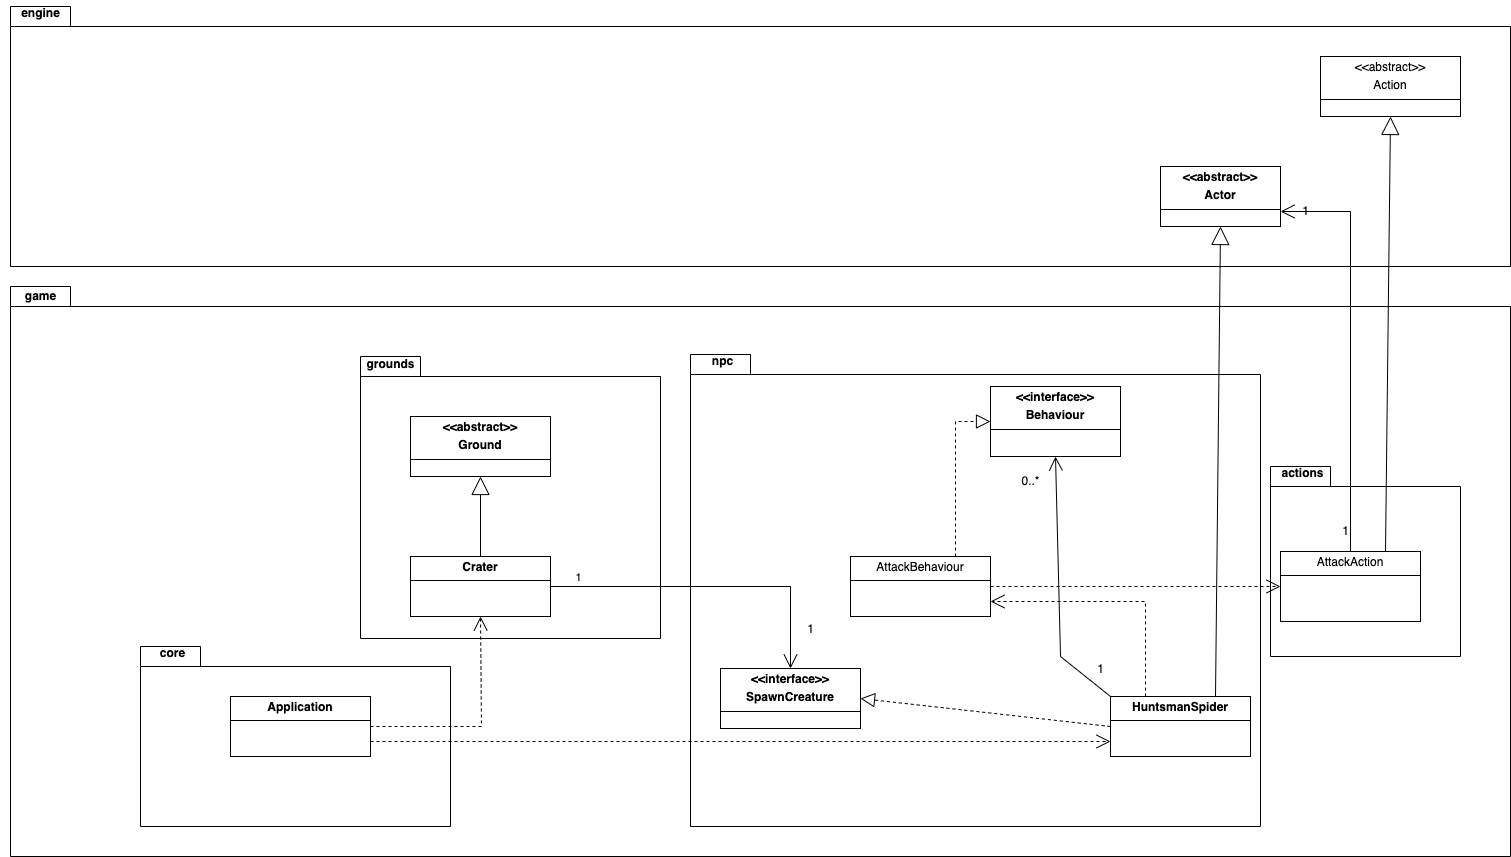

The diagram above was exported from draw.io. Its source (the exported page's mxGraphModel, read from the mxfile embedded in the PNG):
<mxGraphModel dx="2120" dy="588" grid="1" gridSize="10" guides="1" tooltips="1" connect="1" arrows="1" fold="1" page="1" pageScale="1" pageWidth="827" pageHeight="1169" math="0" shadow="0">
  <root>
    <mxCell id="0" />
    <mxCell id="1" parent="0" />
    <mxCell id="XHVHKlAVeS-QD556Rgvo-48" value="&lt;span style=&quot;color: rgba(0, 0, 0, 0); font-family: monospace; font-size: 0px; font-weight: 400; text-align: start; text-wrap: nowrap;&quot;&gt;%3CmxGraphModel%3E%3Croot%3E%3CmxCell%20id%3D%220%22%2F%3E%3CmxCell%20id%3D%221%22%20parent%3D%220%22%2F%3E%3CmxCell%20id%3D%222%22%20value%3D%22package%22%20style%3D%22shape%3Dfolder%3BfontStyle%3D1%3BspacingTop%3D10%3BtabWidth%3D40%3BtabHeight%3D14%3BtabPosition%3Dleft%3Bhtml%3D1%3BwhiteSpace%3Dwrap%3B%22%20vertex%3D%221%22%20parent%3D%221%22%3E%3CmxGeometry%20x%3D%221280%22%20y%3D%22770%22%20width%3D%22480%22%20height%3D%22600%22%20as%3D%22geometry%22%2F%3E%3C%2FmxCell%3E%3C%2Froot%3E%3C%2FmxGraphModel%3E&lt;/span&gt;" style="shape=folder;fontStyle=1;spacingTop=10;tabWidth=60;tabHeight=20;tabPosition=left;html=1;whiteSpace=wrap;" parent="1" vertex="1">
      <mxGeometry x="-650" y="1000" width="1500" height="570" as="geometry" />
    </mxCell>
    <mxCell id="XHVHKlAVeS-QD556Rgvo-47" value="&lt;span style=&quot;color: rgba(0, 0, 0, 0); font-family: monospace; font-size: 0px; font-weight: 400; text-align: start; text-wrap: nowrap;&quot;&gt;%3CmxGraphModel%3E%3Croot%3E%3CmxCell%20id%3D%220%22%2F%3E%3CmxCell%20id%3D%221%22%20parent%3D%220%22%2F%3E%3CmxCell%20id%3D%222%22%20value%3D%22package%22%20style%3D%22shape%3Dfolder%3BfontStyle%3D1%3BspacingTop%3D10%3BtabWidth%3D40%3BtabHeight%3D14%3BtabPosition%3Dleft%3Bhtml%3D1%3BwhiteSpace%3Dwrap%3B%22%20vertex%3D%221%22%20parent%3D%221%22%3E%3CmxGeometry%20x%3D%221280%22%20y%3D%22770%22%20width%3D%22480%22%20height%3D%22600%22%20as%3D%22geometry%22%2F%3E%3C%2FmxCell%3E%3C%2Froot%3E%3C%2FmxGraphModel%3E&lt;/span&gt;" style="shape=folder;fontStyle=1;spacingTop=10;tabWidth=60;tabHeight=20;tabPosition=left;html=1;whiteSpace=wrap;" parent="1" vertex="1">
      <mxGeometry x="610" y="1180" width="190" height="190" as="geometry" />
    </mxCell>
    <mxCell id="XHVHKlAVeS-QD556Rgvo-46" value="&lt;span style=&quot;color: rgba(0, 0, 0, 0); font-family: monospace; font-size: 0px; font-weight: 400; text-align: start; text-wrap: nowrap;&quot;&gt;%3CmxGraphModel%3E%3Croot%3E%3CmxCell%20id%3D%220%22%2F%3E%3CmxCell%20id%3D%221%22%20parent%3D%220%22%2F%3E%3CmxCell%20id%3D%222%22%20value%3D%22package%22%20style%3D%22shape%3Dfolder%3BfontStyle%3D1%3BspacingTop%3D10%3BtabWidth%3D40%3BtabHeight%3D14%3BtabPosition%3Dleft%3Bhtml%3D1%3BwhiteSpace%3Dwrap%3B%22%20vertex%3D%221%22%20parent%3D%221%22%3E%3CmxGeometry%20x%3D%221280%22%20y%3D%22770%22%20width%3D%22480%22%20height%3D%22600%22%20as%3D%22geometry%22%2F%3E%3C%2FmxCell%3E%3C%2Froot%3E%3C%2FmxGraphModel%3E&lt;/span&gt;" style="shape=folder;fontStyle=1;spacingTop=10;tabWidth=60;tabHeight=20;tabPosition=left;html=1;whiteSpace=wrap;" parent="1" vertex="1">
      <mxGeometry x="-300" y="1070" width="300" height="282" as="geometry" />
    </mxCell>
    <mxCell id="XHVHKlAVeS-QD556Rgvo-45" value="&lt;span style=&quot;color: rgba(0, 0, 0, 0); font-family: monospace; font-size: 0px; font-weight: 400; text-align: start; text-wrap: nowrap;&quot;&gt;%3CmxGraphModel%3E%3Croot%3E%3CmxCell%20id%3D%220%22%2F%3E%3CmxCell%20id%3D%221%22%20parent%3D%220%22%2F%3E%3CmxCell%20id%3D%222%22%20value%3D%22package%22%20style%3D%22shape%3Dfolder%3BfontStyle%3D1%3BspacingTop%3D10%3BtabWidth%3D40%3BtabHeight%3D14%3BtabPosition%3Dleft%3Bhtml%3D1%3BwhiteSpace%3Dwrap%3B%22%20vertex%3D%221%22%20parent%3D%221%22%3E%3CmxGeometry%20x%3D%221280%22%20y%3D%22770%22%20width%3D%22480%22%20height%3D%22600%22%20as%3D%22geometry%22%2F%3E%3C%2FmxCell%3E%3C%2Froot%3E%3C%2FmxGraphModel%3E&lt;/span&gt;" style="shape=folder;fontStyle=1;spacingTop=10;tabWidth=60;tabHeight=20;tabPosition=left;html=1;whiteSpace=wrap;" parent="1" vertex="1">
      <mxGeometry x="-520" y="1360" width="310" height="180" as="geometry" />
    </mxCell>
    <mxCell id="XHVHKlAVeS-QD556Rgvo-44" value="&lt;span style=&quot;color: rgba(0, 0, 0, 0); font-family: monospace; font-size: 0px; font-weight: 400; text-align: start; text-wrap: nowrap;&quot;&gt;%3CmxGraphModel%3E%3Croot%3E%3CmxCell%20id%3D%220%22%2F%3E%3CmxCell%20id%3D%221%22%20parent%3D%220%22%2F%3E%3CmxCell%20id%3D%222%22%20value%3D%22package%22%20style%3D%22shape%3Dfolder%3BfontStyle%3D1%3BspacingTop%3D10%3BtabWidth%3D40%3BtabHeight%3D14%3BtabPosition%3Dleft%3Bhtml%3D1%3BwhiteSpace%3Dwrap%3B%22%20vertex%3D%221%22%20parent%3D%221%22%3E%3CmxGeometry%20x%3D%221280%22%20y%3D%22770%22%20width%3D%22480%22%20height%3D%22600%22%20as%3D%22geometry%22%2F%3E%3C%2FmxCell%3E%3C%2Froot%3E%3C%2FmxGraphModel%3E&lt;/span&gt;" style="shape=folder;fontStyle=1;spacingTop=10;tabWidth=60;tabHeight=20;tabPosition=left;html=1;whiteSpace=wrap;" parent="1" vertex="1">
      <mxGeometry x="30" y="1068" width="570" height="472" as="geometry" />
    </mxCell>
    <mxCell id="XHVHKlAVeS-QD556Rgvo-43" value="&lt;span style=&quot;color: rgba(0, 0, 0, 0); font-family: monospace; font-size: 0px; font-weight: 400; text-align: start; text-wrap: nowrap;&quot;&gt;%3CmxGraphModel%3E%3Croot%3E%3CmxCell%20id%3D%220%22%2F%3E%3CmxCell%20id%3D%221%22%20parent%3D%220%22%2F%3E%3CmxCell%20id%3D%222%22%20value%3D%22package%22%20style%3D%22shape%3Dfolder%3BfontStyle%3D1%3BspacingTop%3D10%3BtabWidth%3D40%3BtabHeight%3D14%3BtabPosition%3Dleft%3Bhtml%3D1%3BwhiteSpace%3Dwrap%3B%22%20vertex%3D%221%22%20parent%3D%221%22%3E%3CmxGeometry%20x%3D%221280%22%20y%3D%22770%22%20width%3D%22480%22%20height%3D%22600%22%20as%3D%22geometry%22%2F%3E%3C%2FmxCell%3E%3C%2Froot%3E%3C%2FmxGraphModel%3E&lt;/span&gt;" style="shape=folder;fontStyle=1;spacingTop=10;tabWidth=60;tabHeight=20;tabPosition=left;html=1;whiteSpace=wrap;" parent="1" vertex="1">
      <mxGeometry x="-650" y="720" width="1500" height="260" as="geometry" />
    </mxCell>
    <mxCell id="XHVHKlAVeS-QD556Rgvo-15" value="&lt;p style=&quot;margin:0px;margin-top:4px;text-align:center;&quot;&gt;&lt;b&gt;&amp;lt;&amp;lt;abstract&amp;gt;&amp;gt;&lt;/b&gt;&lt;/p&gt;&lt;p style=&quot;margin:0px;margin-top:4px;text-align:center;&quot;&gt;&lt;b&gt;Actor&lt;/b&gt;&lt;/p&gt;&lt;hr size=&quot;1&quot; style=&quot;border-style:solid;&quot;&gt;&lt;div style=&quot;height:2px;&quot;&gt;&lt;/div&gt;" style="verticalAlign=top;align=left;overflow=fill;html=1;whiteSpace=wrap;" parent="1" vertex="1">
      <mxGeometry x="500" y="880" width="120" height="60" as="geometry" />
    </mxCell>
    <mxCell id="XHVHKlAVeS-QD556Rgvo-16" value="&lt;p style=&quot;margin:0px;margin-top:4px;text-align:center;&quot;&gt;&lt;b&gt;HuntsmanSpider&lt;/b&gt;&lt;/p&gt;&lt;hr size=&quot;1&quot; style=&quot;border-style:solid;&quot;&gt;&lt;div style=&quot;height:2px;&quot;&gt;&lt;/div&gt;" style="verticalAlign=top;align=left;overflow=fill;html=1;whiteSpace=wrap;" parent="1" vertex="1">
      <mxGeometry x="450" y="1410" width="140" height="60" as="geometry" />
    </mxCell>
    <mxCell id="XHVHKlAVeS-QD556Rgvo-17" value="&lt;p style=&quot;margin:0px;margin-top:4px;text-align:center;&quot;&gt;&lt;b&gt;Crater&lt;/b&gt;&lt;/p&gt;&lt;hr size=&quot;1&quot; style=&quot;border-style:solid;&quot;&gt;&lt;div style=&quot;height:2px;&quot;&gt;&lt;/div&gt;" style="verticalAlign=top;align=left;overflow=fill;html=1;whiteSpace=wrap;" parent="1" vertex="1">
      <mxGeometry x="-250" y="1270" width="140" height="60" as="geometry" />
    </mxCell>
    <mxCell id="XHVHKlAVeS-QD556Rgvo-18" value="&lt;p style=&quot;margin:0px;margin-top:4px;text-align:center;&quot;&gt;&lt;b&gt;&amp;lt;&amp;lt;abstract&amp;gt;&amp;gt;&lt;/b&gt;&lt;/p&gt;&lt;p style=&quot;margin:0px;margin-top:4px;text-align:center;&quot;&gt;&lt;b&gt;Ground&lt;/b&gt;&lt;/p&gt;&lt;hr size=&quot;1&quot; style=&quot;border-style:solid;&quot;&gt;&lt;div style=&quot;height:2px;&quot;&gt;&lt;/div&gt;" style="verticalAlign=top;align=left;overflow=fill;html=1;whiteSpace=wrap;" parent="1" vertex="1">
      <mxGeometry x="-250" y="1130" width="140" height="60" as="geometry" />
    </mxCell>
    <mxCell id="XHVHKlAVeS-QD556Rgvo-19" value="" style="endArrow=block;endSize=16;endFill=0;html=1;rounded=0;exitX=0.5;exitY=0;exitDx=0;exitDy=0;entryX=0.5;entryY=1;entryDx=0;entryDy=0;" parent="1" source="XHVHKlAVeS-QD556Rgvo-17" target="XHVHKlAVeS-QD556Rgvo-18" edge="1">
      <mxGeometry x="0.008" width="160" relative="1" as="geometry">
        <mxPoint x="120" y="1260" as="sourcePoint" />
        <mxPoint x="195" y="1195" as="targetPoint" />
        <mxPoint as="offset" />
      </mxGeometry>
    </mxCell>
    <mxCell id="XHVHKlAVeS-QD556Rgvo-20" value="" style="endArrow=block;endSize=16;endFill=0;html=1;rounded=0;exitX=0.75;exitY=0;exitDx=0;exitDy=0;entryX=0.5;entryY=1;entryDx=0;entryDy=0;" parent="1" source="XHVHKlAVeS-QD556Rgvo-16" target="XHVHKlAVeS-QD556Rgvo-15" edge="1">
      <mxGeometry x="0.0087" width="160" relative="1" as="geometry">
        <mxPoint x="530" y="1245" as="sourcePoint" />
        <mxPoint x="520" y="1310" as="targetPoint" />
        <mxPoint as="offset" />
        <Array as="points" />
      </mxGeometry>
    </mxCell>
    <mxCell id="XHVHKlAVeS-QD556Rgvo-21" value="&lt;p style=&quot;margin:0px;margin-top:4px;text-align:center;&quot;&gt;AttackBehaviour&lt;/p&gt;&lt;hr size=&quot;1&quot; style=&quot;border-style:solid;&quot;&gt;&lt;div style=&quot;height:2px;&quot;&gt;&lt;/div&gt;" style="verticalAlign=top;align=left;overflow=fill;html=1;whiteSpace=wrap;" parent="1" vertex="1">
      <mxGeometry x="190" y="1270" width="140" height="60" as="geometry" />
    </mxCell>
    <mxCell id="XHVHKlAVeS-QD556Rgvo-22" value="&lt;p style=&quot;margin:0px;margin-top:4px;text-align:center;&quot;&gt;&lt;b&gt;Application&lt;/b&gt;&lt;/p&gt;&lt;hr size=&quot;1&quot; style=&quot;border-style:solid;&quot;&gt;&lt;div style=&quot;height:2px;&quot;&gt;&lt;/div&gt;" style="verticalAlign=top;align=left;overflow=fill;html=1;whiteSpace=wrap;" parent="1" vertex="1">
      <mxGeometry x="-430" y="1410" width="140" height="60" as="geometry" />
    </mxCell>
    <mxCell id="XHVHKlAVeS-QD556Rgvo-23" value="" style="endArrow=open;endSize=12;dashed=1;html=1;rounded=0;exitX=1;exitY=0.5;exitDx=0;exitDy=0;entryX=0.5;entryY=1;entryDx=0;entryDy=0;" parent="1" source="XHVHKlAVeS-QD556Rgvo-22" target="XHVHKlAVeS-QD556Rgvo-17" edge="1">
      <mxGeometry x="-0.0015" width="160" relative="1" as="geometry">
        <mxPoint x="130" y="1200" as="sourcePoint" />
        <mxPoint x="230" y="1050" as="targetPoint" />
        <Array as="points">
          <mxPoint x="-179" y="1440" />
        </Array>
        <mxPoint as="offset" />
      </mxGeometry>
    </mxCell>
    <mxCell id="XHVHKlAVeS-QD556Rgvo-24" value="&lt;p style=&quot;margin:0px;margin-top:4px;text-align:center;&quot;&gt;&lt;b&gt;&amp;lt;&amp;lt;interface&amp;gt;&amp;gt;&lt;/b&gt;&lt;/p&gt;&lt;p style=&quot;margin:0px;margin-top:4px;text-align:center;&quot;&gt;&lt;b&gt;Behaviour&lt;/b&gt;&lt;/p&gt;&lt;hr size=&quot;1&quot; style=&quot;border-style:solid;&quot;&gt;&lt;div style=&quot;height:2px;&quot;&gt;&lt;/div&gt;" style="verticalAlign=top;align=left;overflow=fill;html=1;whiteSpace=wrap;" parent="1" vertex="1">
      <mxGeometry x="330" y="1100" width="130" height="70" as="geometry" />
    </mxCell>
    <mxCell id="XHVHKlAVeS-QD556Rgvo-25" value="&lt;p style=&quot;margin:0px;margin-top:4px;text-align:center;&quot;&gt;&amp;lt;&amp;lt;abstract&amp;gt;&amp;gt;&lt;/p&gt;&lt;p style=&quot;margin:0px;margin-top:4px;text-align:center;&quot;&gt;Action&lt;/p&gt;&lt;hr size=&quot;1&quot; style=&quot;border-style:solid;&quot;&gt;&lt;div style=&quot;height:2px;&quot;&gt;&lt;/div&gt;" style="verticalAlign=top;align=left;overflow=fill;html=1;whiteSpace=wrap;" parent="1" vertex="1">
      <mxGeometry x="660" y="770" width="140" height="60" as="geometry" />
    </mxCell>
    <mxCell id="XHVHKlAVeS-QD556Rgvo-26" value="&lt;p style=&quot;margin:0px;margin-top:4px;text-align:center;&quot;&gt;AttackAction&lt;/p&gt;&lt;hr size=&quot;1&quot; style=&quot;border-style:solid;&quot;&gt;&lt;div style=&quot;height:2px;&quot;&gt;&lt;/div&gt;" style="verticalAlign=top;align=left;overflow=fill;html=1;whiteSpace=wrap;" parent="1" vertex="1">
      <mxGeometry x="620" y="1265" width="140" height="70" as="geometry" />
    </mxCell>
    <mxCell id="XHVHKlAVeS-QD556Rgvo-27" value="" style="endArrow=block;endSize=16;endFill=0;html=1;rounded=0;exitX=0.75;exitY=0;exitDx=0;exitDy=0;entryX=0.5;entryY=1;entryDx=0;entryDy=0;" parent="1" source="XHVHKlAVeS-QD556Rgvo-26" target="XHVHKlAVeS-QD556Rgvo-25" edge="1">
      <mxGeometry x="0.008" width="160" relative="1" as="geometry">
        <mxPoint x="530" y="1430" as="sourcePoint" />
        <mxPoint x="880" y="1270" as="targetPoint" />
        <mxPoint as="offset" />
        <Array as="points" />
      </mxGeometry>
    </mxCell>
    <mxCell id="XHVHKlAVeS-QD556Rgvo-28" value="" style="endArrow=block;dashed=1;endFill=0;endSize=12;html=1;rounded=0;entryX=0;entryY=0.5;entryDx=0;entryDy=0;exitX=0.75;exitY=0;exitDx=0;exitDy=0;" parent="1" source="XHVHKlAVeS-QD556Rgvo-21" target="XHVHKlAVeS-QD556Rgvo-24" edge="1">
      <mxGeometry width="160" relative="1" as="geometry">
        <mxPoint x="460" y="1460" as="sourcePoint" />
        <mxPoint x="360" y="1460" as="targetPoint" />
        <Array as="points">
          <mxPoint x="295" y="1135" />
        </Array>
      </mxGeometry>
    </mxCell>
    <mxCell id="XHVHKlAVeS-QD556Rgvo-29" value="" style="endArrow=open;endFill=1;endSize=12;html=1;rounded=0;exitX=0;exitY=0;exitDx=0;exitDy=0;entryX=0.5;entryY=1;entryDx=0;entryDy=0;" parent="1" source="XHVHKlAVeS-QD556Rgvo-16" target="XHVHKlAVeS-QD556Rgvo-24" edge="1">
      <mxGeometry width="160" relative="1" as="geometry">
        <mxPoint x="480" y="1450" as="sourcePoint" />
        <mxPoint x="640" y="1450" as="targetPoint" />
        <Array as="points">
          <mxPoint x="400" y="1370" />
        </Array>
      </mxGeometry>
    </mxCell>
    <mxCell id="XHVHKlAVeS-QD556Rgvo-30" value="0..*" style="text;html=1;align=center;verticalAlign=middle;resizable=0;points=[];autosize=1;strokeColor=none;fillColor=none;" parent="1" vertex="1">
      <mxGeometry x="350" y="1180" width="40" height="30" as="geometry" />
    </mxCell>
    <mxCell id="XHVHKlAVeS-QD556Rgvo-31" value="" style="endArrow=open;endSize=12;dashed=1;html=1;rounded=0;exitX=1;exitY=0.75;exitDx=0;exitDy=0;entryX=0;entryY=0.75;entryDx=0;entryDy=0;" parent="1" source="XHVHKlAVeS-QD556Rgvo-22" target="XHVHKlAVeS-QD556Rgvo-16" edge="1">
      <mxGeometry x="-0.0015" width="160" relative="1" as="geometry">
        <mxPoint x="-100" y="1450" as="sourcePoint" />
        <mxPoint x="10" y="1340" as="targetPoint" />
        <Array as="points" />
        <mxPoint as="offset" />
      </mxGeometry>
    </mxCell>
    <mxCell id="XHVHKlAVeS-QD556Rgvo-32" value="" style="endArrow=open;endSize=12;dashed=1;html=1;rounded=0;exitX=1;exitY=0.5;exitDx=0;exitDy=0;entryX=0;entryY=0.5;entryDx=0;entryDy=0;" parent="1" source="XHVHKlAVeS-QD556Rgvo-21" target="XHVHKlAVeS-QD556Rgvo-26" edge="1">
      <mxGeometry x="-0.0015" width="160" relative="1" as="geometry">
        <mxPoint x="-100" y="1465" as="sourcePoint" />
        <mxPoint x="460" y="1465" as="targetPoint" />
        <Array as="points" />
        <mxPoint as="offset" />
      </mxGeometry>
    </mxCell>
    <mxCell id="XHVHKlAVeS-QD556Rgvo-33" value="" style="endArrow=open;endSize=12;dashed=1;html=1;rounded=0;exitX=0.25;exitY=0;exitDx=0;exitDy=0;entryX=1;entryY=0.75;entryDx=0;entryDy=0;" parent="1" source="XHVHKlAVeS-QD556Rgvo-16" target="XHVHKlAVeS-QD556Rgvo-21" edge="1">
      <mxGeometry x="-0.0015" width="160" relative="1" as="geometry">
        <mxPoint x="340" y="1310" as="sourcePoint" />
        <mxPoint x="630" y="1315" as="targetPoint" />
        <Array as="points">
          <mxPoint x="485" y="1315" />
        </Array>
        <mxPoint as="offset" />
      </mxGeometry>
    </mxCell>
    <mxCell id="XHVHKlAVeS-QD556Rgvo-34" value="&lt;p style=&quot;margin:0px;margin-top:4px;text-align:center;&quot;&gt;&lt;b&gt;&amp;lt;&amp;lt;interface&amp;gt;&amp;gt;&lt;/b&gt;&lt;/p&gt;&lt;p style=&quot;margin:0px;margin-top:4px;text-align:center;&quot;&gt;&lt;b&gt;SpawnCreature&lt;/b&gt;&lt;/p&gt;&lt;hr size=&quot;1&quot; style=&quot;border-style:solid;&quot;&gt;&lt;div style=&quot;height:2px;&quot;&gt;&lt;/div&gt;" style="verticalAlign=top;align=left;overflow=fill;html=1;whiteSpace=wrap;" parent="1" vertex="1">
      <mxGeometry x="60" y="1382" width="140" height="60" as="geometry" />
    </mxCell>
    <mxCell id="XHVHKlAVeS-QD556Rgvo-35" value="" style="endArrow=open;endFill=1;endSize=12;html=1;rounded=0;exitX=1;exitY=0.5;exitDx=0;exitDy=0;entryX=0.5;entryY=0;entryDx=0;entryDy=0;" parent="1" source="XHVHKlAVeS-QD556Rgvo-17" target="XHVHKlAVeS-QD556Rgvo-34" edge="1">
      <mxGeometry width="160" relative="1" as="geometry">
        <mxPoint x="460" y="1450" as="sourcePoint" />
        <mxPoint x="405" y="1180" as="targetPoint" />
        <Array as="points">
          <mxPoint x="130" y="1300" />
        </Array>
      </mxGeometry>
    </mxCell>
    <mxCell id="XHVHKlAVeS-QD556Rgvo-36" value="1" style="edgeLabel;html=1;align=center;verticalAlign=middle;resizable=0;points=[];" parent="XHVHKlAVeS-QD556Rgvo-35" vertex="1" connectable="0">
      <mxGeometry x="-0.8337" y="3" relative="1" as="geometry">
        <mxPoint y="-7" as="offset" />
      </mxGeometry>
    </mxCell>
    <mxCell id="XHVHKlAVeS-QD556Rgvo-37" value="1" style="text;html=1;align=center;verticalAlign=middle;resizable=0;points=[];autosize=1;strokeColor=none;fillColor=none;" parent="1" vertex="1">
      <mxGeometry x="135" y="1328" width="30" height="30" as="geometry" />
    </mxCell>
    <mxCell id="XHVHKlAVeS-QD556Rgvo-38" value="" style="endArrow=block;dashed=1;endFill=0;endSize=12;html=1;rounded=0;entryX=1;entryY=0.5;entryDx=0;entryDy=0;exitX=0;exitY=0.5;exitDx=0;exitDy=0;" parent="1" source="XHVHKlAVeS-QD556Rgvo-16" target="XHVHKlAVeS-QD556Rgvo-34" edge="1">
      <mxGeometry width="160" relative="1" as="geometry">
        <mxPoint x="432.1300000000001" y="1412.2500000000002" as="sourcePoint" />
        <mxPoint x="340" y="1145" as="targetPoint" />
        <Array as="points" />
      </mxGeometry>
    </mxCell>
    <mxCell id="XHVHKlAVeS-QD556Rgvo-39" value="1" style="text;html=1;align=center;verticalAlign=middle;resizable=0;points=[];autosize=1;strokeColor=none;fillColor=none;" parent="1" vertex="1">
      <mxGeometry x="425" y="1368" width="30" height="30" as="geometry" />
    </mxCell>
    <mxCell id="XHVHKlAVeS-QD556Rgvo-40" value="" style="endArrow=open;endFill=1;endSize=12;html=1;rounded=0;exitX=0.5;exitY=0;exitDx=0;exitDy=0;entryX=1;entryY=0.75;entryDx=0;entryDy=0;" parent="1" source="XHVHKlAVeS-QD556Rgvo-26" target="XHVHKlAVeS-QD556Rgvo-15" edge="1">
      <mxGeometry width="160" relative="1" as="geometry">
        <mxPoint x="460" y="1415" as="sourcePoint" />
        <mxPoint x="405" y="1180" as="targetPoint" />
        <Array as="points">
          <mxPoint x="690" y="925" />
        </Array>
      </mxGeometry>
    </mxCell>
    <mxCell id="XHVHKlAVeS-QD556Rgvo-41" value="1" style="text;html=1;align=center;verticalAlign=middle;resizable=0;points=[];autosize=1;strokeColor=none;fillColor=none;" parent="1" vertex="1">
      <mxGeometry x="670" y="1230" width="30" height="30" as="geometry" />
    </mxCell>
    <mxCell id="XHVHKlAVeS-QD556Rgvo-42" value="1" style="text;html=1;align=center;verticalAlign=middle;resizable=0;points=[];autosize=1;strokeColor=none;fillColor=none;" parent="1" vertex="1">
      <mxGeometry x="630" y="910" width="30" height="30" as="geometry" />
    </mxCell>
    <mxCell id="XHVHKlAVeS-QD556Rgvo-51" value="game" style="text;align=center;fontStyle=1;verticalAlign=middle;spacingLeft=3;spacingRight=3;strokeColor=none;rotatable=0;points=[[0,0.5],[1,0.5]];portConstraint=eastwest;html=1;" parent="1" vertex="1">
      <mxGeometry x="-660" y="997" width="80" height="26" as="geometry" />
    </mxCell>
    <mxCell id="XHVHKlAVeS-QD556Rgvo-52" value="core" style="text;align=center;fontStyle=1;verticalAlign=middle;spacingLeft=3;spacingRight=3;strokeColor=none;rotatable=0;points=[[0,0.5],[1,0.5]];portConstraint=eastwest;html=1;" parent="1" vertex="1">
      <mxGeometry x="-530" y="1352" width="83" height="30" as="geometry" />
    </mxCell>
    <mxCell id="XHVHKlAVeS-QD556Rgvo-54" value="grounds" style="text;align=center;fontStyle=1;verticalAlign=middle;spacingLeft=3;spacingRight=3;strokeColor=none;rotatable=0;points=[[0,0.5],[1,0.5]];portConstraint=eastwest;html=1;" parent="1" vertex="1">
      <mxGeometry x="-300" y="1068" width="60" height="20" as="geometry" />
    </mxCell>
    <mxCell id="XHVHKlAVeS-QD556Rgvo-55" value="npc" style="text;align=center;fontStyle=1;verticalAlign=middle;spacingLeft=3;spacingRight=3;strokeColor=none;rotatable=0;points=[[0,0.5],[1,0.5]];portConstraint=eastwest;html=1;" parent="1" vertex="1">
      <mxGeometry x="20" y="1060" width="83" height="30" as="geometry" />
    </mxCell>
    <mxCell id="XHVHKlAVeS-QD556Rgvo-56" value="actions" style="text;align=center;fontStyle=1;verticalAlign=middle;spacingLeft=3;spacingRight=3;strokeColor=none;rotatable=0;points=[[0,0.5],[1,0.5]];portConstraint=eastwest;html=1;" parent="1" vertex="1">
      <mxGeometry x="600" y="1172" width="83" height="30" as="geometry" />
    </mxCell>
    <mxCell id="XHVHKlAVeS-QD556Rgvo-57" value="engine" style="text;align=center;fontStyle=1;verticalAlign=middle;spacingLeft=3;spacingRight=3;strokeColor=none;rotatable=0;points=[[0,0.5],[1,0.5]];portConstraint=eastwest;html=1;" parent="1" vertex="1">
      <mxGeometry x="-660" y="714" width="80" height="26" as="geometry" />
    </mxCell>
  </root>
</mxGraphModel>